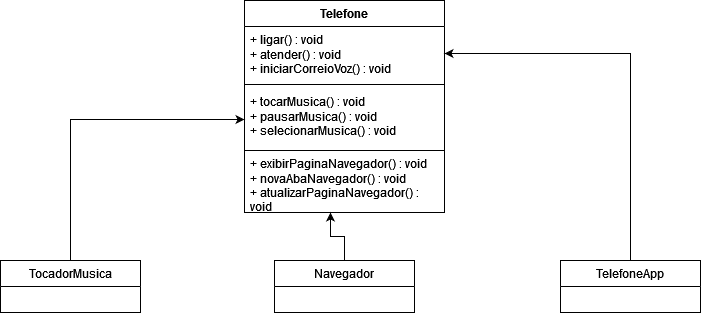

The diagram above was exported from draw.io. Its source (the exported page's mxGraphModel, read from the mxfile embedded in the PNG):
<mxGraphModel dx="1050" dy="530" grid="1" gridSize="10" guides="1" tooltips="1" connect="1" arrows="1" fold="1" page="1" pageScale="1" pageWidth="827" pageHeight="1169" math="0" shadow="0">
  <root>
    <mxCell id="0" />
    <mxCell id="1" parent="0" />
    <mxCell id="MHGpKVxgv86JdRMzAvOJ-41" value="Telefone" style="swimlane;fontStyle=1;align=center;verticalAlign=top;childLayout=stackLayout;horizontal=1;startSize=26;horizontalStack=0;resizeParent=1;resizeParentMax=0;resizeLast=0;collapsible=1;marginBottom=0;whiteSpace=wrap;html=1;" vertex="1" parent="1">
      <mxGeometry x="314" y="40" width="200" height="212" as="geometry">
        <mxRectangle x="334" y="40" width="90" height="30" as="alternateBounds" />
      </mxGeometry>
    </mxCell>
    <mxCell id="MHGpKVxgv86JdRMzAvOJ-42" value="&lt;div&gt;+ ligar() : void&lt;/div&gt;&lt;div&gt;+ atender() : void&lt;/div&gt;&lt;div&gt;+ iniciarCorreioVoz() : void&lt;/div&gt;" style="text;strokeColor=none;fillColor=none;align=left;verticalAlign=top;spacingLeft=4;spacingRight=4;overflow=hidden;rotatable=0;points=[[0,0.5],[1,0.5]];portConstraint=eastwest;whiteSpace=wrap;html=1;" vertex="1" parent="MHGpKVxgv86JdRMzAvOJ-41">
      <mxGeometry y="26" width="200" height="54" as="geometry" />
    </mxCell>
    <mxCell id="MHGpKVxgv86JdRMzAvOJ-43" value="" style="line;strokeWidth=1;fillColor=none;align=left;verticalAlign=middle;spacingTop=-1;spacingLeft=3;spacingRight=3;rotatable=0;labelPosition=right;points=[];portConstraint=eastwest;strokeColor=inherit;" vertex="1" parent="MHGpKVxgv86JdRMzAvOJ-41">
      <mxGeometry y="80" width="200" height="8" as="geometry" />
    </mxCell>
    <mxCell id="MHGpKVxgv86JdRMzAvOJ-44" value="&lt;div&gt;+ tocarMusica() : void&lt;/div&gt;&lt;div&gt;+ pausarMusica() : void&lt;/div&gt;&lt;div&gt;+ selecionarMusica() : void&lt;/div&gt;" style="text;strokeColor=none;fillColor=none;align=left;verticalAlign=top;spacingLeft=4;spacingRight=4;overflow=hidden;rotatable=0;points=[[0,0.5],[1,0.5]];portConstraint=eastwest;whiteSpace=wrap;html=1;" vertex="1" parent="MHGpKVxgv86JdRMzAvOJ-41">
      <mxGeometry y="88" width="200" height="62" as="geometry" />
    </mxCell>
    <mxCell id="MHGpKVxgv86JdRMzAvOJ-50" value="&lt;div&gt;+ exibirPaginaNavegador() : void&lt;/div&gt;&lt;div&gt;+ novaAbaNavegador() : void&lt;/div&gt;&lt;div&gt;+ atualizarPaginaNavegador() : void&lt;/div&gt;" style="text;strokeColor=default;fillColor=none;align=left;verticalAlign=top;spacingLeft=4;spacingRight=4;overflow=hidden;rotatable=0;points=[[0,0.5],[1,0.5]];portConstraint=eastwest;whiteSpace=wrap;html=1;" vertex="1" parent="MHGpKVxgv86JdRMzAvOJ-41">
      <mxGeometry y="150" width="200" height="62" as="geometry" />
    </mxCell>
    <mxCell id="MHGpKVxgv86JdRMzAvOJ-71" style="edgeStyle=orthogonalEdgeStyle;rounded=0;orthogonalLoop=1;jettySize=auto;html=1;entryX=0;entryY=0.5;entryDx=0;entryDy=0;" edge="1" parent="1" source="MHGpKVxgv86JdRMzAvOJ-61" target="MHGpKVxgv86JdRMzAvOJ-44">
      <mxGeometry relative="1" as="geometry" />
    </mxCell>
    <mxCell id="MHGpKVxgv86JdRMzAvOJ-61" value="TocadorMusica" style="swimlane;fontStyle=0;childLayout=stackLayout;horizontal=1;startSize=26;fillColor=none;horizontalStack=0;resizeParent=1;resizeParentMax=0;resizeLast=0;collapsible=1;marginBottom=0;whiteSpace=wrap;html=1;" vertex="1" parent="1">
      <mxGeometry x="70" y="300" width="140" height="52" as="geometry" />
    </mxCell>
    <mxCell id="MHGpKVxgv86JdRMzAvOJ-69" style="edgeStyle=orthogonalEdgeStyle;rounded=0;orthogonalLoop=1;jettySize=auto;html=1;entryX=0.43;entryY=1;entryDx=0;entryDy=0;entryPerimeter=0;" edge="1" parent="1" source="MHGpKVxgv86JdRMzAvOJ-66" target="MHGpKVxgv86JdRMzAvOJ-50">
      <mxGeometry relative="1" as="geometry" />
    </mxCell>
    <mxCell id="MHGpKVxgv86JdRMzAvOJ-66" value="Navegador" style="swimlane;fontStyle=0;childLayout=stackLayout;horizontal=1;startSize=26;fillColor=none;horizontalStack=0;resizeParent=1;resizeParentMax=0;resizeLast=0;collapsible=1;marginBottom=0;whiteSpace=wrap;html=1;" vertex="1" parent="1">
      <mxGeometry x="344" y="300" width="140" height="52" as="geometry" />
    </mxCell>
    <mxCell id="MHGpKVxgv86JdRMzAvOJ-70" style="edgeStyle=orthogonalEdgeStyle;rounded=0;orthogonalLoop=1;jettySize=auto;html=1;entryX=1;entryY=0.5;entryDx=0;entryDy=0;" edge="1" parent="1" source="MHGpKVxgv86JdRMzAvOJ-67" target="MHGpKVxgv86JdRMzAvOJ-42">
      <mxGeometry relative="1" as="geometry" />
    </mxCell>
    <mxCell id="MHGpKVxgv86JdRMzAvOJ-67" value="TelefoneApp" style="swimlane;fontStyle=0;childLayout=stackLayout;horizontal=1;startSize=26;fillColor=none;horizontalStack=0;resizeParent=1;resizeParentMax=0;resizeLast=0;collapsible=1;marginBottom=0;whiteSpace=wrap;html=1;" vertex="1" parent="1">
      <mxGeometry x="630" y="300" width="140" height="52" as="geometry" />
    </mxCell>
  </root>
</mxGraphModel>